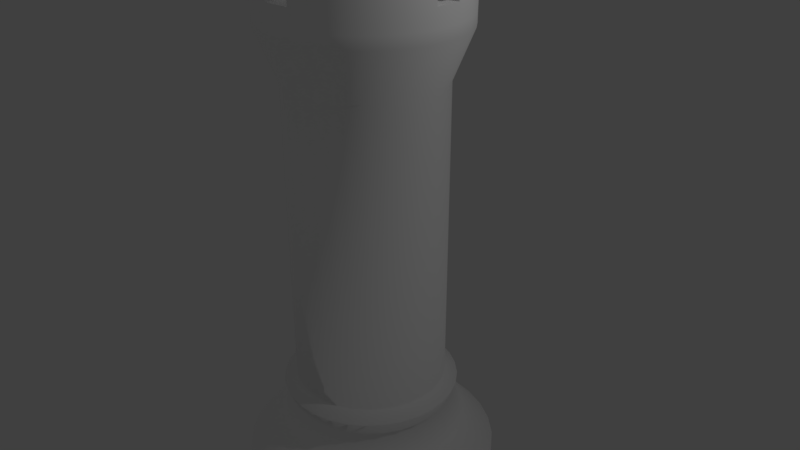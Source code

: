 # Source: rook.blend  (saved by Blender 2.79.0; exported with 4.5.12 LTS)
import bpy
from mathutils import Matrix  # noqa: F401  (used for matrix-valued properties, if any)

bpy.ops.wm.read_factory_settings(use_empty=True)
scene = bpy.context.scene
scene.name = 'Scene'

# ---- collections
col_collection_1 = bpy.data.collections.new('Collection 1'); scene.collection.children.link(col_collection_1)

# ---- materials (node trees are filled in below, after node groups)
mat_material = bpy.data.materials.new('Material')
mat_material.alpha_threshold = 0.0
mat_material.use_transparent_shadow = False
mat_material.diffuse_color = (1.0, 1.0, 1.0, 1.0)
mat_material.roughness = 0.5
mat_material.specular_intensity = 0.0

# ---- material node trees

# ---- world
world_world = bpy.data.worlds.new('World'); scene.world = world_world
world_world.color = (0.05088, 0.05088, 0.05088)
world_world.use_sun_shadow = False
world_world.sun_shadow_jitter_overblur = 0.0
world_world.cycles.sampling_method = 'MANUAL'

# ---- cameras
cam_camera = bpy.data.cameras.new('Camera')
cam_camera.clip_end = 100.0
cam_camera.lens = 35.0
cam_camera.sensor_width = 32.0
cam_camera.sensor_height = 18.0
cam_camera.ortho_scale = 7.314
cam_camera.dof.focus_distance = 0.0
cam_camera.dof.aperture_fstop = 128.0

# ---- lights
light_lamp = bpy.data.lights.new('Lamp', 'POINT')
light_lamp.transmission_factor = 0.0
light_lamp.cutoff_distance = 30.0
light_lamp.energy = 100.0
light_lamp.shadow_buffer_clip_start = 1.001
light_lamp.shadow_soft_size = 0.1
light_lamp.shadow_maximum_resolution = 0.006
light_lamp.use_absolute_resolution = True

# ---- meshes
me_cylinder = bpy.data.meshes.new('Cylinder')
me_cylinder.from_pydata([(0.01774, 0.6506, 34.89), (0.1396, 0.6386, 34.89), (0.2569, 0.603, 34.89), (0.3649, 0.5453, 34.89), (0.4596, 0.4676, 34.89), (0.5373, 0.3729, 34.89), (0.595, 0.2649, 34.89), (0.6306, 0.1477, 34.89), (0.6426, 0.02578, 34.89), (0.6306, -0.09611, 34.89), (0.595, -0.2133, 34.89), (0.5373, -0.3213, 34.89), (0.4596, -0.416, 34.89), (0.3649, -0.4937, 34.89), (0.2569, -0.5515, 34.89), (0.1396, -0.587, 34.89), (0.01774, -0.599, 34.89), (-0.1042, -0.587, 34.89), (-0.2214, -0.5515, 34.89), (-0.3294, -0.4937, 34.89), (-0.4241, -0.416, 34.89), (-0.5018, -0.3213, 34.89), (-0.5596, -0.2133, 34.89), (-0.5951, -0.09611, 34.89), (-0.6071, 0.02578, 34.89), (-0.5951, 0.1477, 34.89), (-0.5596, 0.2649, 34.89), (-0.5018, 0.3729, 34.89), (-0.4241, 0.4676, 34.89), (-0.3294, 0.5453, 34.89), (-0.2214, 0.603, 34.89), (-0.1042, 0.6386, 34.89), (0.0, 1.0, -1.0), (0.0, 1.0, 1.0), (0.1951, 0.9808, -1.0), (0.1951, 0.9808, 1.0), (0.3827, 0.9239, -1.0), (0.3827, 0.9239, 1.0), (0.5556, 0.8315, -1.0), (0.5556, 0.8315, 1.0), (0.7071, 0.7071, -1.0), (0.7071, 0.7071, 1.0), (0.8315, 0.5556, -1.0), (0.8315, 0.5556, 1.0), (0.9239, 0.3827, -1.0), (0.9239, 0.3827, 1.0), (0.9808, 0.1951, -1.0), (0.9808, 0.1951, 1.0), (1.0, 7.55e-08, -1.0), (1.0, 7.55e-08, 1.0), (0.9808, -0.1951, -1.0), (0.9808, -0.1951, 1.0), (0.9239, -0.3827, -1.0), (0.9239, -0.3827, 1.0), (0.8315, -0.5556, -1.0), (0.8315, -0.5556, 1.0), (0.7071, -0.7071, -1.0), (0.7071, -0.7071, 1.0), (0.5556, -0.8315, -1.0), (0.5556, -0.8315, 1.0), (0.3827, -0.9239, -1.0), (0.3827, -0.9239, 1.0), (0.1951, -0.9808, -1.0), (0.1951, -0.9808, 1.0), (-3.258e-07, -1.0, -1.0), (-3.258e-07, -1.0, 1.0), (-0.1951, -0.9808, -1.0), (-0.1951, -0.9808, 1.0), (-0.3827, -0.9239, -1.0), (-0.3827, -0.9239, 1.0), (-0.5556, -0.8315, -1.0), (-0.5556, -0.8315, 1.0), (-0.7071, -0.7071, -1.0), (-0.7071, -0.7071, 1.0), (-0.8315, -0.5556, -1.0), (-0.8315, -0.5556, 1.0), (-0.9239, -0.3827, -1.0), (-0.9239, -0.3827, 1.0), (-0.9808, -0.1951, -1.0), (-0.9808, -0.1951, 1.0), (-1.0, 9.656e-07, -1.0), (-1.0, 9.656e-07, 1.0), (-0.9808, 0.1951, -1.0), (-0.9808, 0.1951, 1.0), (-0.9239, 0.3827, -1.0), (-0.9239, 0.3827, 1.0), (-0.8315, 0.5556, -1.0), (-0.8315, 0.5556, 1.0), (-0.7071, 0.7071, -1.0), (-0.7071, 0.7071, 1.0), (-0.5556, 0.8315, -1.0), (-0.5556, 0.8315, 1.0), (-0.3827, 0.9239, -1.0), (-0.3827, 0.9239, 1.0), (-0.1951, 0.9808, -1.0), (-0.1951, 0.9808, 1.0), (0.184, 0.9249, 2.268), (6.252e-09, 0.943, 2.268), (0.3609, 0.8712, 2.268), (0.5239, 0.7841, 2.268), (0.6668, 0.6668, 2.268), (0.7841, 0.5239, 2.268), (0.8712, 0.3609, 2.268), (0.9249, 0.184, 2.268), (0.943, 8.743e-08, 2.268), (0.9249, -0.184, 2.268), (0.8712, -0.3609, 2.268), (0.7841, -0.5239, 2.268), (0.6668, -0.6668, 2.268), (0.5239, -0.7841, 2.268), (0.3609, -0.8712, 2.268), (0.184, -0.9249, 2.268), (-3.01e-07, -0.943, 2.268), (-0.184, -0.9249, 2.268), (-0.3609, -0.8712, 2.268), (-0.5239, -0.7841, 2.268), (-0.6668, -0.6668, 2.268), (-0.7841, -0.5239, 2.268), (-0.8712, -0.3609, 2.268), (-0.9249, -0.184, 2.268), (-0.943, 9.268e-07, 2.268), (-0.9249, 0.184, 2.268), (-0.8712, 0.3609, 2.268), (-0.7841, 0.5239, 2.268), (-0.6668, 0.6668, 2.268), (-0.5239, 0.7841, 2.268), (-0.3609, 0.8712, 2.268), (-0.184, 0.9249, 2.268), (0.1899, 0.9549, 4.17), (5.139e-09, 0.9736, 4.17), (0.3726, 0.8995, 4.17), (0.5409, 0.8095, 4.17), (0.6884, 0.6884, 4.17), (0.8095, 0.5409, 4.17), (0.8995, 0.3726, 4.17), (0.9549, 0.1899, 4.17), (0.9736, 8.03e-08, 4.17), (0.9549, -0.1899, 4.17), (0.8995, -0.3726, 4.17), (0.8095, -0.5409, 4.17), (0.6884, -0.6884, 4.17), (0.5409, -0.8095, 4.17), (0.3726, -0.8995, 4.17), (0.1899, -0.9549, 4.17), (-3.121e-07, -0.9736, 4.17), (-0.1899, -0.9549, 4.17), (-0.3726, -0.8995, 4.17), (-0.5409, -0.8095, 4.17), (-0.6884, -0.6884, 4.17), (-0.8095, -0.5409, 4.17), (-0.8995, -0.3726, 4.17), (-0.9549, -0.1899, 4.17), (-0.9736, 9.469e-07, 4.17), (-0.9549, 0.1899, 4.17), (-0.8995, 0.3726, 4.17), (-0.8095, 0.5409, 4.17), (-0.6884, 0.6884, 4.17), (-0.5409, 0.8095, 4.17), (-0.3726, 0.8995, 4.17), (-0.1899, 0.9549, 4.17), (0.1899, 0.9549, 5.619), (4.201e-09, 0.9736, 5.619), (0.3726, 0.8995, 5.619), (0.5409, 0.8095, 5.619), (0.6884, 0.6884, 5.619), (0.8095, 0.5409, 5.619), (0.8995, 0.3726, 5.619), (0.9549, 0.1899, 5.619), (0.9736, 8.03e-08, 5.619), (0.9549, -0.1899, 5.619), (0.8995, -0.3726, 5.619), (0.8095, -0.5409, 5.619), (0.6884, -0.6884, 5.619), (0.5409, -0.8095, 5.619), (0.3726, -0.8995, 5.619), (0.1899, -0.9549, 5.619), (-3.13e-07, -0.9736, 5.619), (-0.1899, -0.9549, 5.619), (-0.3726, -0.8995, 5.619), (-0.5409, -0.8095, 5.619), (-0.6884, -0.6884, 5.619), (-0.8095, -0.5409, 5.619), (-0.8995, -0.3726, 5.619), (-0.9549, -0.1899, 5.619), (-0.9736, 9.469e-07, 5.619), (-0.9549, 0.1899, 5.619), (-0.8995, 0.3726, 5.619), (-0.8095, 0.5409, 5.619), (-0.6884, 0.6884, 5.619), (-0.5409, 0.8095, 5.619), (-0.3726, 0.8995, 5.619), (-0.1899, 0.9549, 5.619), (0.1421, 0.7144, 7.793), (2.516e-08, 0.7284, 7.793), (0.2787, 0.6729, 7.793), (0.4047, 0.6056, 7.793), (0.515, 0.515, 7.793), (0.6056, 0.4047, 7.793), (0.6729, 0.2787, 7.793), (0.7144, 0.1421, 7.793), (0.7284, 1.408e-07, 7.793), (0.7144, -0.1421, 7.793), (0.6729, -0.2787, 7.793), (0.6056, -0.4047, 7.793), (0.515, -0.515, 7.793), (0.4047, -0.6056, 7.793), (0.2787, -0.6729, 7.793), (0.1421, -0.7144, 7.793), (-2.122e-07, -0.7284, 7.793), (-0.1421, -0.7144, 7.793), (-0.2787, -0.6729, 7.793), (-0.4047, -0.6056, 7.793), (-0.515, -0.515, 7.793), (-0.6056, -0.4047, 7.793), (-0.6729, -0.2787, 7.793), (-0.7144, -0.1421, 7.793), (-0.7284, 7.891e-07, 7.793), (-0.7144, 0.1421, 7.793), (-0.6729, 0.2787, 7.793), (-0.6056, 0.4047, 7.793), (-0.515, 0.515, 7.793), (-0.4047, 0.6056, 7.793), (-0.2787, 0.6729, 7.793), (-0.1421, 0.7144, 7.793), (0.123, 0.6185, 9.604), (3.869e-08, 0.6306, 9.604), (0.2413, 0.5826, 9.604), (0.3503, 0.5243, 9.604), (0.4459, 0.4459, 9.604), (0.5243, 0.3503, 9.604), (0.5826, 0.2413, 9.604), (0.6185, 0.123, 9.604), (0.6306, 1.624e-07, 9.604), (0.6185, -0.123, 9.604), (0.5826, -0.2413, 9.604), (0.5243, -0.3503, 9.604), (0.4459, -0.4459, 9.604), (0.3503, -0.5243, 9.604), (0.2413, -0.5826, 9.604), (0.123, -0.6185, 9.604), (-1.668e-07, -0.6306, 9.604), (-0.123, -0.6185, 9.604), (-0.2413, -0.5826, 9.604), (-0.3503, -0.5243, 9.604), (-0.4459, -0.4459, 9.604), (-0.5243, -0.3503, 9.604), (-0.5826, -0.2413, 9.604), (-0.6185, -0.123, 9.604), (-0.6306, 7.237e-07, 9.604), (-0.6185, 0.123, 9.604), (-0.5826, 0.2413, 9.604), (-0.5243, 0.3503, 9.604), (-0.4459, 0.4459, 9.604), (-0.3503, 0.5243, 9.604), (-0.2413, 0.5826, 9.604), (-0.123, 0.6185, 9.604), (0.1314, 0.6607, 10.51), (2.95e-08, 0.6736, 10.51), (0.2578, 0.6223, 10.51), (0.3742, 0.5601, 10.51), (0.4763, 0.4763, 10.51), (0.5601, 0.3742, 10.51), (0.6223, 0.2578, 10.51), (0.6607, 0.1314, 10.51), (0.6736, 1.513e-07, 10.51), (0.6607, -0.1314, 10.51), (0.6223, -0.2578, 10.51), (0.5601, -0.3742, 10.51), (0.4763, -0.4763, 10.51), (0.3742, -0.5601, 10.51), (0.2578, -0.6223, 10.51), (0.1314, -0.6607, 10.51), (-1.9e-07, -0.6736, 10.51), (-0.1314, -0.6607, 10.51), (-0.2578, -0.6223, 10.51), (-0.3742, -0.5601, 10.51), (-0.4763, -0.4763, 10.51), (-0.5601, -0.3742, 10.51), (-0.6223, -0.2578, 10.51), (-0.6607, -0.1314, 10.51), (-0.6736, 7.509e-07, 10.51), (-0.6607, 0.1314, 10.51), (-0.6223, 0.2578, 10.51), (-0.5601, 0.3742, 10.51), (-0.4763, 0.4763, 10.51), (-0.3742, 0.5601, 10.51), (-0.2578, 0.6223, 10.51), (-0.1314, 0.6607, 10.51), (0.1123, 0.5648, 11.05), (3.942e-08, 0.5758, 11.05), (0.2204, 0.532, 11.05), (0.3199, 0.4788, 11.05), (0.4072, 0.4072, 11.05), (0.4788, 0.3199, 11.05), (0.532, 0.2204, 11.05), (0.5648, 0.1123, 11.05), (0.5758, 1.748e-07, 11.05), (0.5648, -0.1123, 11.05), (0.532, -0.2204, 11.05), (0.4788, -0.3199, 11.05), (0.4072, -0.4072, 11.05), (0.3199, -0.4788, 11.05), (0.2204, -0.532, 11.05), (0.1123, -0.5648, 11.05), (-1.482e-07, -0.5758, 11.05), (-0.1123, -0.5648, 11.05), (-0.2204, -0.532, 11.05), (-0.3199, -0.4788, 11.05), (-0.4072, -0.4072, 11.05), (-0.4788, -0.3199, 11.05), (-0.532, -0.2204, 11.05), (-0.5648, -0.1123, 11.05), (-0.5758, 6.874e-07, 11.05), (-0.5648, 0.1123, 11.05), (-0.532, 0.2204, 11.05), (-0.4788, 0.3199, 11.05), (-0.4072, 0.4072, 11.05), (-0.3199, 0.4788, 11.05), (-0.2204, 0.532, 11.05), (-0.1123, 0.5648, 11.05), (0.1123, 0.5648, 30.07), (1.38e-07, 0.5758, 30.07), (0.2204, 0.532, 30.07), (0.3199, 0.4788, 30.07), (0.4072, 0.4072, 30.07), (0.4788, 0.3199, 30.07), (0.532, 0.2204, 30.07), (0.5648, 0.1123, 30.07), (0.5758, 1.748e-07, 30.07), (0.5648, -0.1123, 30.07), (0.532, -0.2204, 30.07), (0.4788, -0.3199, 30.07), (0.4072, -0.4072, 30.07), (0.3199, -0.4788, 30.07), (0.2204, -0.532, 30.07), (0.1123, -0.5648, 30.07), (-4.964e-08, -0.5758, 30.07), (-0.1123, -0.5648, 30.07), (-0.2204, -0.532, 30.07), (-0.3199, -0.4788, 30.07), (-0.4072, -0.4072, 30.07), (-0.4788, -0.3199, 30.07), (-0.532, -0.2204, 30.07), (-0.5648, -0.1123, 30.07), (-0.5758, 6.874e-07, 30.07), (-0.5648, 0.1123, 30.07), (-0.532, 0.2204, 30.07), (-0.4788, 0.3199, 30.07), (-0.4072, 0.4072, 30.07), (-0.3199, 0.4788, 30.07), (-0.2204, 0.532, 30.07), (-0.1123, 0.5648, 30.07), (0.1419, 0.7134, 33.15), (1.721e-07, 0.7273, 33.15), (0.2783, 0.672, 33.15), (0.4041, 0.6048, 33.15), (0.5143, 0.5143, 33.15), (0.6048, 0.4041, 33.15), (0.672, 0.2783, 33.15), (0.7134, 0.1419, 33.15), (0.7273, 1.35e-07, 33.15), (0.7134, -0.1419, 33.15), (0.672, -0.2783, 33.15), (0.6048, -0.4041, 33.15), (0.5143, -0.5143, 33.15), (0.4041, -0.6048, 33.15), (0.2783, -0.672, 33.15), (0.1419, -0.7134, 33.15), (-6.489e-08, -0.7273, 33.15), (-0.1419, -0.7134, 33.15), (-0.2783, -0.672, 33.15), (-0.4041, -0.6048, 33.15), (-0.5143, -0.5143, 33.15), (-0.6048, -0.4041, 33.15), (-0.672, -0.2783, 33.15), (-0.7134, -0.1419, 33.15), (-0.7273, 7.824e-07, 33.15), (-0.7134, 0.1419, 33.15), (-0.672, 0.2783, 33.15), (-0.6048, 0.4041, 33.15), (-0.5143, 0.5143, 33.15), (-0.4041, 0.6048, 33.15), (-0.2783, 0.672, 33.15), (-0.1419, 0.7134, 33.15), (0.1419, 0.7134, 33.88), (1.741e-07, 0.7273, 33.88), (0.2783, 0.672, 33.88), (0.4041, 0.6048, 33.88), (0.5143, 0.5143, 33.88), (0.6048, 0.4041, 33.88), (0.672, 0.2783, 33.88), (0.7134, 0.1419, 33.88), (0.7273, 1.35e-07, 33.88), (0.7134, -0.1419, 33.88), (0.672, -0.2783, 33.88), (0.6048, -0.4041, 33.88), (0.5143, -0.5143, 33.88), (0.4041, -0.6048, 33.88), (0.2783, -0.672, 33.88), (0.1419, -0.7134, 33.88), (-6.287e-08, -0.7273, 33.88), (-0.1419, -0.7134, 33.88), (-0.2783, -0.672, 33.88), (-0.4041, -0.6048, 33.88), (-0.5143, -0.5143, 33.88), (-0.6048, -0.4041, 33.88), (-0.672, -0.2783, 33.88), (-0.7134, -0.1419, 33.88), (-0.7273, 7.824e-07, 33.88), (-0.7134, 0.1419, 33.88), (-0.672, 0.2783, 33.88), (-0.6048, 0.4041, 33.88), (-0.5143, 0.5143, 33.88), (-0.4041, 0.6048, 33.88), (-0.2783, 0.672, 33.88), (-0.1419, 0.7134, 33.88), (0.1436, 0.7219, 38.12), (0.2817, 0.68, 38.12), (0.4089, 0.612, 38.12), (0.5204, 0.5204, 38.12), (0.612, 0.4089, 38.12), (0.68, 0.2817, 38.12), (0.7219, 0.1436, 38.12), (0.7219, -0.1436, 38.12), (0.68, -0.2817, 38.12), (0.612, -0.4089, 38.12), (0.5204, -0.5204, 38.12), (0.4089, -0.612, 38.12), (0.2817, -0.68, 38.12), (0.1436, -0.7219, 38.12), (-0.1436, -0.7219, 38.12), (-0.2817, -0.68, 38.12), (-0.4089, -0.5809, 38.12), (-0.5204, -0.4894, 38.12), (-0.612, -0.4089, 38.12), (-0.68, -0.2817, 38.12), (-0.7219, -0.1436, 38.12), (-0.7219, 0.1436, 38.12), (-0.68, 0.2817, 38.12), (-0.612, 0.4089, 38.12), (-0.5204, 0.5204, 38.12), (-0.4089, 0.612, 38.12), (-0.2817, 0.68, 38.12), (-0.1436, 0.7219, 38.12), (-0.7288, -0.07349, 38.12), (0.7224, -0.07349, 34.99), (0.7288, -0.07349, 38.12), (-0.7224, -0.07349, 34.99), (0.7296, 1.345e-07, 34.99), (-0.7296, 7.839e-07, 34.99), (-0.7179, 0.1187, 34.99), (0.7179, 0.1187, 34.99), (0.7243, 0.1187, 38.12), (-0.7243, 0.1187, 38.12), (0.1408, 0.7158, 34.99), (0.1408, -0.7158, 34.99), (-6.939e-08, -0.7296, 34.99), (1.683e-07, 0.7296, 34.99), (-0.07613, -0.7221, 34.99), (-0.07613, 0.7221, 34.99), (-0.07613, -0.7285, 38.12), (-0.07613, 0.7285, 38.12), (0.1408, -0.7222, 38.12), (0.1408, 0.7222, 38.12), (0.5373, -0.3213, 38.12), (0.01774, 0.6506, 34.99), (-0.1042, 0.6386, 38.12), (-0.07613, 0.6414, 38.12), (-0.07613, 0.6414, 34.99), (-0.2214, 0.603, 38.12), (-0.5596, -0.2133, 38.12), (-0.5018, -0.3213, 38.12), (-0.5951, -0.09611, 38.12), (-0.4241, -0.416, 38.12), (-0.5973, -0.07349, 38.12), (-0.5973, -0.07349, 34.99), (-0.1042, -0.587, 38.12), (-0.07613, -0.5898, 38.12), (-0.07613, -0.5898, 34.99), (0.01774, -0.599, 34.99), (-0.2214, -0.5515, 38.12), (0.6335, 0.1187, 38.12), (0.6306, 0.1477, 38.12), (0.6335, 0.1187, 34.99), (0.3649, 0.5453, 38.12), (0.6426, 0.02578, 34.99), (0.595, 0.2649, 38.12), (0.1396, -0.587, 34.99), (-0.4241, 0.4676, 38.12), (-0.3294, 0.5453, 38.12), (-0.5018, 0.3729, 38.12), (0.6306, -0.09611, 38.12), (0.6328, -0.07349, 38.12), (0.3649, -0.4937, 38.12), (0.4596, -0.416, 38.12), (0.595, -0.2133, 38.12), (0.6328, -0.07349, 34.99), (-0.6071, 0.02578, 34.99), (-0.3294, -0.4937, 38.12), (-0.5951, 0.1477, 38.12), (-0.598, 0.1187, 38.12), (-0.598, 0.1187, 34.99), (0.4596, 0.4676, 38.12), (0.2569, -0.5515, 38.12), (0.5373, 0.3729, 38.12), (0.1408, -0.5867, 38.12), (0.1408, -0.5867, 34.99), (-0.5596, 0.2649, 38.12), (0.2569, 0.603, 38.12), (0.1408, 0.6383, 38.12), (0.1408, 0.6383, 34.99), (0.1396, 0.6386, 34.99)], [], [(0, 1, 511, 465), (1, 2, 508, 509, 510, 511), (2, 3, 484, 508), (3, 4, 502, 484), (4, 5, 504, 502), (5, 6, 486, 504), (6, 7, 482, 486), (7, 8, 485, 483, 481, 482), (8, 9, 491, 492, 496, 485), (9, 10, 495, 491), (10, 11, 464, 495), (11, 12, 494, 464), (12, 13, 493, 494), (13, 14, 503, 493), (14, 15, 487, 506, 505, 503), (15, 16, 479, 487), (16, 17, 476, 477, 478, 479), (17, 18, 480, 476), (18, 19, 498, 480), (19, 20, 473, 498), (20, 21, 471, 473), (21, 22, 470, 471), (22, 23, 472, 470), (23, 24, 497, 475, 474, 472), (24, 25, 499, 500, 501, 497), (25, 26, 507, 499), (26, 27, 490, 507), (27, 28, 488, 490), (28, 29, 489, 488), (29, 30, 469, 489), (30, 31, 466, 469), (31, 0, 465, 468, 467, 466), (0, 31, 30, 29, 28, 27, 26, 25, 24, 23, 22, 21, 20, 19, 18, 17, 16, 15, 14, 13, 12, 11, 10, 9, 8, 7, 6, 5, 4, 3, 2, 1), (32, 33, 35, 34), (34, 35, 37, 36), (36, 37, 39, 38), (38, 39, 41, 40), (40, 41, 43, 42), (42, 43, 45, 44), (44, 45, 47, 46), (46, 47, 49, 48), (48, 49, 51, 50), (50, 51, 53, 52), (52, 53, 55, 54), (54, 55, 57, 56), (56, 57, 59, 58), (58, 59, 61, 60), (60, 61, 63, 62), (62, 63, 65, 64), (64, 65, 67, 66), (66, 67, 69, 68), (68, 69, 71, 70), (70, 71, 73, 72), (72, 73, 75, 74), (74, 75, 77, 76), (76, 77, 79, 78), (78, 79, 81, 80), (80, 81, 83, 82), (82, 83, 85, 84), (84, 85, 87, 86), (86, 87, 89, 88), (88, 89, 91, 90), (90, 91, 93, 92), (43, 41, 100, 101), (92, 93, 95, 94), (94, 95, 33, 32), (32, 34, 36, 38, 40, 42, 44, 46, 48, 50, 52, 54, 56, 58, 60, 62, 64, 66, 68, 70, 72, 74, 76, 78, 80, 82, 84, 86, 88, 90, 92, 94), (109, 108, 140, 141), (61, 59, 109, 110), (35, 33, 97, 96), (79, 77, 118, 119), (33, 95, 127, 97), (53, 51, 105, 106), (71, 69, 114, 115), (89, 87, 123, 124), (45, 43, 101, 102), (63, 61, 110, 111), (81, 79, 119, 120), (37, 35, 96, 98), (55, 53, 106, 107), (73, 71, 115, 116), (91, 89, 124, 125), (47, 45, 102, 103), (65, 63, 111, 112), (83, 81, 120, 121), (39, 37, 98, 99), (57, 55, 107, 108), (75, 73, 116, 117), (93, 91, 125, 126), (49, 47, 103, 104), (67, 65, 112, 113), (85, 83, 121, 122), (41, 39, 99, 100), (59, 57, 108, 109), (77, 75, 117, 118), (95, 93, 126, 127), (51, 49, 104, 105), (69, 67, 113, 114), (87, 85, 122, 123), (144, 143, 175, 176), (123, 122, 154, 155), (110, 109, 141, 142), (96, 97, 129, 128), (124, 123, 155, 156), (111, 110, 142, 143), (98, 96, 128, 130), (125, 124, 156, 157), (112, 111, 143, 144), (99, 98, 130, 131), (126, 125, 157, 158), (113, 112, 144, 145), (100, 99, 131, 132), (127, 126, 158, 159), (114, 113, 145, 146), (101, 100, 132, 133), (97, 127, 159, 129), (115, 114, 146, 147), (102, 101, 133, 134), (116, 115, 147, 148), (103, 102, 134, 135), (117, 116, 148, 149), (104, 103, 135, 136), (118, 117, 149, 150), (105, 104, 136, 137), (119, 118, 150, 151), (106, 105, 137, 138), (120, 119, 151, 152), (107, 106, 138, 139), (121, 120, 152, 153), (108, 107, 139, 140), (122, 121, 153, 154), (179, 178, 210, 211), (131, 130, 162, 163), (158, 157, 189, 190), (145, 144, 176, 177), (132, 131, 163, 164), (159, 158, 190, 191), (146, 145, 177, 178), (133, 132, 164, 165), (129, 159, 191, 161), (147, 146, 178, 179), (134, 133, 165, 166), (148, 147, 179, 180), (135, 134, 166, 167), (149, 148, 180, 181), (136, 135, 167, 168), (150, 149, 181, 182), (137, 136, 168, 169), (151, 150, 182, 183), (138, 137, 169, 170), (152, 151, 183, 184), (139, 138, 170, 171), (153, 152, 184, 185), (140, 139, 171, 172), (154, 153, 185, 186), (141, 140, 172, 173), (155, 154, 186, 187), (142, 141, 173, 174), (128, 129, 161, 160), (156, 155, 187, 188), (143, 142, 174, 175), (130, 128, 160, 162), (157, 156, 188, 189), (214, 213, 245, 246), (166, 165, 197, 198), (180, 179, 211, 212), (167, 166, 198, 199), (181, 180, 212, 213), (168, 167, 199, 200), (182, 181, 213, 214), (169, 168, 200, 201), (183, 182, 214, 215), (170, 169, 201, 202), (184, 183, 215, 216), (171, 170, 202, 203), (185, 184, 216, 217), (172, 171, 203, 204), (186, 185, 217, 218), (173, 172, 204, 205), (187, 186, 218, 219), (174, 173, 205, 206), (160, 161, 193, 192), (188, 187, 219, 220), (175, 174, 206, 207), (162, 160, 192, 194), (189, 188, 220, 221), (176, 175, 207, 208), (163, 162, 194, 195), (190, 189, 221, 222), (177, 176, 208, 209), (164, 163, 195, 196), (191, 190, 222, 223), (178, 177, 209, 210), (165, 164, 196, 197), (161, 191, 223, 193), (249, 248, 280, 281), (201, 200, 232, 233), (215, 214, 246, 247), (202, 201, 233, 234), (216, 215, 247, 248), (203, 202, 234, 235), (217, 216, 248, 249), (204, 203, 235, 236), (218, 217, 249, 250), (205, 204, 236, 237), (219, 218, 250, 251), (206, 205, 237, 238), (192, 193, 225, 224), (220, 219, 251, 252), (207, 206, 238, 239), (194, 192, 224, 226), (221, 220, 252, 253), (208, 207, 239, 240), (195, 194, 226, 227), (222, 221, 253, 254), (209, 208, 240, 241), (196, 195, 227, 228), (223, 222, 254, 255), (210, 209, 241, 242), (197, 196, 228, 229), (193, 223, 255, 225), (211, 210, 242, 243), (198, 197, 229, 230), (212, 211, 243, 244), (199, 198, 230, 231), (213, 212, 244, 245), (200, 199, 231, 232), (256, 257, 289, 288), (236, 235, 267, 268), (250, 249, 281, 282), (237, 236, 268, 269), (251, 250, 282, 283), (238, 237, 269, 270), (224, 225, 257, 256), (252, 251, 283, 284), (239, 238, 270, 271), (226, 224, 256, 258), (253, 252, 284, 285), (240, 239, 271, 272), (227, 226, 258, 259), (254, 253, 285, 286), (241, 240, 272, 273), (228, 227, 259, 260), (255, 254, 286, 287), (242, 241, 273, 274), (229, 228, 260, 261), (225, 255, 287, 257), (243, 242, 274, 275), (230, 229, 261, 262), (244, 243, 275, 276), (231, 230, 262, 263), (245, 244, 276, 277), (232, 231, 263, 264), (246, 245, 277, 278), (233, 232, 264, 265), (247, 246, 278, 279), (234, 233, 265, 266), (248, 247, 279, 280), (235, 234, 266, 267), (292, 291, 323, 324), (284, 283, 315, 316), (271, 270, 302, 303), (258, 256, 288, 290), (285, 284, 316, 317), (272, 271, 303, 304), (259, 258, 290, 291), (286, 285, 317, 318), (273, 272, 304, 305), (260, 259, 291, 292), (287, 286, 318, 319), (274, 273, 305, 306), (261, 260, 292, 293), (257, 287, 319, 289), (275, 274, 306, 307), (262, 261, 293, 294), (276, 275, 307, 308), (263, 262, 294, 295), (277, 276, 308, 309), (264, 263, 295, 296), (278, 277, 309, 310), (265, 264, 296, 297), (279, 278, 310, 311), (266, 265, 297, 298), (280, 279, 311, 312), (267, 266, 298, 299), (281, 280, 312, 313), (268, 267, 299, 300), (282, 281, 313, 314), (269, 268, 300, 301), (283, 282, 314, 315), (270, 269, 301, 302), (327, 326, 358, 359), (319, 318, 350, 351), (306, 305, 337, 338), (293, 292, 324, 325), (289, 319, 351, 321), (307, 306, 338, 339), (294, 293, 325, 326), (308, 307, 339, 340), (295, 294, 326, 327), (309, 308, 340, 341), (296, 295, 327, 328), (310, 309, 341, 342), (297, 296, 328, 329), (311, 310, 342, 343), (298, 297, 329, 330), (312, 311, 343, 344), (299, 298, 330, 331), (313, 312, 344, 345), (300, 299, 331, 332), (314, 313, 345, 346), (301, 300, 332, 333), (315, 314, 346, 347), (302, 301, 333, 334), (288, 289, 321, 320), (316, 315, 347, 348), (303, 302, 334, 335), (290, 288, 320, 322), (317, 316, 348, 349), (304, 303, 335, 336), (291, 290, 322, 323), (318, 317, 349, 350), (305, 304, 336, 337), (362, 361, 393, 394), (341, 340, 372, 373), (328, 327, 359, 360), (342, 341, 373, 374), (329, 328, 360, 361), (343, 342, 374, 375), (330, 329, 361, 362), (344, 343, 375, 376), (331, 330, 362, 363), (345, 344, 376, 377), (332, 331, 363, 364), (346, 345, 377, 378), (333, 332, 364, 365), (347, 346, 378, 379), (334, 333, 365, 366), (320, 321, 353, 352), (348, 347, 379, 380), (335, 334, 366, 367), (322, 320, 352, 354), (349, 348, 380, 381), (336, 335, 367, 368), (323, 322, 354, 355), (350, 349, 381, 382), (337, 336, 368, 369), (324, 323, 355, 356), (351, 350, 382, 383), (338, 337, 369, 370), (325, 324, 356, 357), (321, 351, 383, 353), (339, 338, 370, 371), (326, 325, 357, 358), (340, 339, 371, 372), (397, 396, 426, 427), (376, 375, 407, 408), (363, 362, 394, 395), (377, 376, 408, 409), (364, 363, 395, 396), (378, 377, 409, 410), (365, 364, 396, 397), (379, 378, 410, 411), (366, 365, 397, 398), (352, 353, 385, 384), (380, 379, 411, 412), (367, 366, 398, 399), (354, 352, 384, 386), (381, 380, 412, 413), (368, 367, 399, 400), (355, 354, 386, 387), (382, 381, 413, 414), (369, 368, 400, 401), (356, 355, 387, 388), (383, 382, 414, 415), (370, 369, 401, 402), (357, 356, 388, 389), (353, 383, 415, 385), (371, 370, 402, 403), (358, 357, 389, 390), (372, 371, 403, 404), (359, 358, 390, 391), (373, 372, 404, 405), (360, 359, 391, 392), (374, 373, 405, 406), (361, 360, 392, 393), (375, 374, 406, 407), (416, 463, 509, 508, 484, 502, 504, 486, 482, 481, 452, 422, 421, 420, 419, 418, 417), (411, 410, 438, 439), (398, 397, 427, 428), (384, 385, 457, 454, 463, 416), (412, 411, 439, 440), (399, 398, 428, 429), (386, 384, 416, 417), (413, 412, 440, 441), (400, 399, 429, 462, 455, 456), (387, 386, 417, 418), (414, 413, 441, 442), (401, 400, 456, 458, 460, 430), (388, 387, 418, 419), (415, 414, 442, 443), (402, 401, 430, 431), (389, 388, 419, 420), (385, 415, 443, 461, 459, 457), (403, 402, 431, 432), (390, 389, 420, 421), (404, 403, 432, 433), (391, 390, 421, 422), (405, 404, 433, 434), (392, 391, 422, 452, 451, 448), (406, 405, 434, 435), (393, 392, 448, 445, 446, 423), (407, 406, 435, 436), (394, 393, 423, 424), (408, 407, 436, 444, 447, 449), (395, 394, 424, 425), (409, 408, 449, 450, 453, 437), (396, 395, 425, 426), (410, 409, 437, 438), (450, 501, 500, 453), (446, 492, 491, 495, 464, 494, 493, 503, 505, 462, 429, 428, 427, 426, 425, 424, 423), (447, 475, 497, 501, 450, 449), (445, 496, 492, 446), (454, 510, 509, 463), (460, 477, 476, 480, 498, 473, 471, 470, 472, 474, 444, 436, 435, 434, 433, 432, 431, 430), (458, 478, 477, 460), (459, 468, 465, 511, 510, 454, 457), (505, 506, 455, 462), (481, 483, 451, 452), (474, 475, 447, 444), (483, 485, 496, 445, 448, 451), (500, 499, 507, 490, 488, 489, 469, 466, 467, 461, 443, 442, 441, 440, 439, 438, 437, 453), (467, 468, 459, 461), (506, 487, 479, 478, 458, 456, 455)])
me_cylinder.polygons.foreach_set('use_smooth', [True] * 434)
me_cylinder.materials.append(mat_material)
me_cylinder.use_remesh_preserve_volume = False
me_cylinder.use_remesh_preserve_attributes = False
me_cylinder.use_mirror_vertex_groups = False
me_cylinder.update()

# ---- objects
ob_rook = bpy.data.objects.new('rook', me_cylinder)
ob_lamp = bpy.data.objects.new('Lamp', light_lamp)
ob_camera = bpy.data.objects.new('Camera', cam_camera)

# ---- transforms, parenting, visibility, modifiers, constraints
ob_rook.location = (0.0, 0.0, -4.058)
ob_rook.scale = (1.752, 1.752, 0.2126)
ob_rook.lineart.crease_threshold = 0.0
_m = ob_rook.modifiers.new('EdgeSplit', 'EDGE_SPLIT')
ob_lamp.location = (4.076, 1.005, 5.904)
ob_lamp.rotation_euler = (0.6503, 0.05522, 1.866)
ob_lamp.lock_rotations_4d = False
ob_lamp.empty_display_type = 'ARROWS'
ob_lamp.color = (0.0, 0.0, 0.0, 0.0)
ob_lamp.lineart.crease_threshold = 0.0
ob_camera.location = (7.481, -6.508, 5.344)
ob_camera.rotation_euler = (1.109, 0.0, 0.8149)
ob_camera.lock_rotations_4d = False
ob_camera.empty_display_type = 'ARROWS'
ob_camera.color = (0.0, 0.0, 0.0, 0.0)
ob_camera.display_type = 'WIRE'
ob_camera.lineart.crease_threshold = 0.0

# ---- collection membership
col_collection_1.objects.link(ob_rook)
col_collection_1.objects.link(ob_lamp)
col_collection_1.objects.link(ob_camera)

# ---- scene / render settings (as saved in the file)
scene.camera = ob_camera
scene.frame_start = 1; scene.frame_end = 250; scene.frame_set(0)
scene.render.engine = 'BLENDER_EEVEE_NEXT'
scene.render.resolution_percentage = 50
scene.render.dither_intensity = 0.0
scene.cycles.use_denoising = False
scene.cycles.samples = 128
scene.cycles.sampling_pattern = 'TABULATED_SOBOL'
scene.cycles.use_adaptive_sampling = False
scene.cycles.use_light_tree = False
scene.cycles.blur_glossy = 0.0
scene.cycles.sample_clamp_indirect = 0.0
scene.view_settings.view_transform = 'Standard'
bpy.context.view_layer.update()
